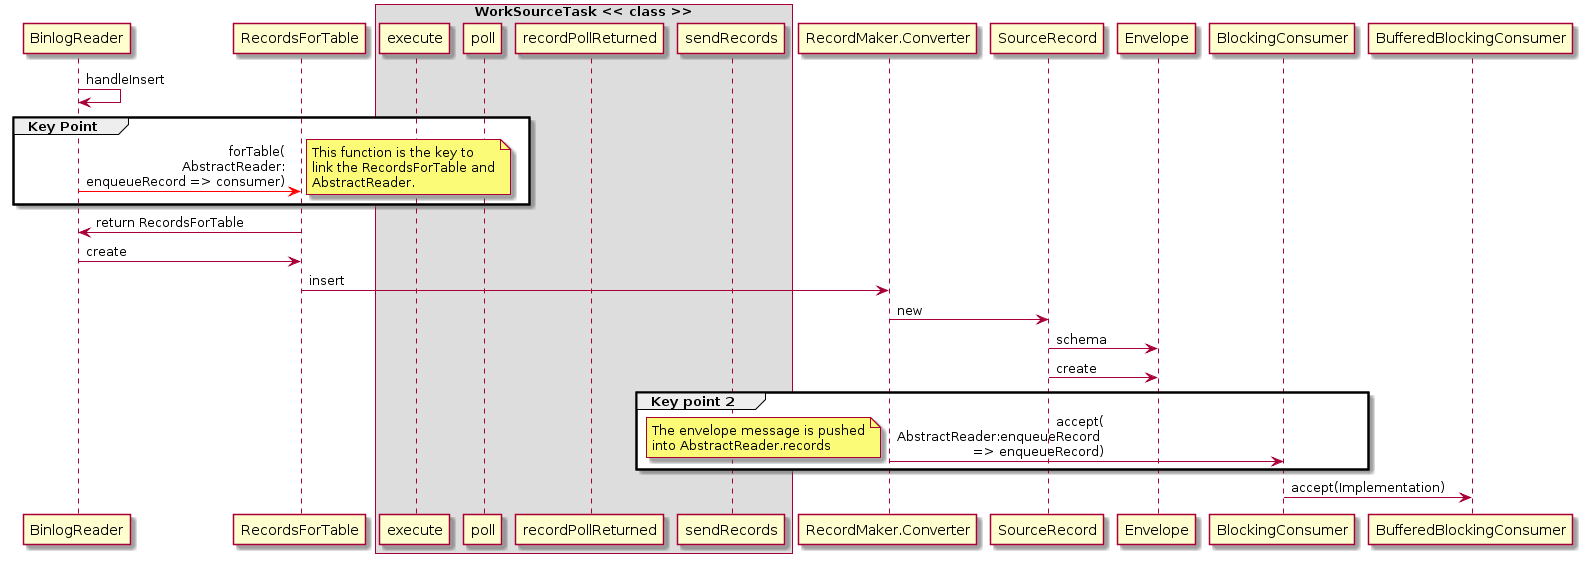

The diagram above was rendered by PlantUML. Its source (embedded in the PNG):
@startuml
participant BinlogReader
participant RecordsForTable

box WorkSourceTask << class >>
participant execute
participant poll
participant recordPollReturned
participant sendRecords
end box

BinlogReader -> BinlogReader : handleInsert
group Key Point
BinlogReader -[#red]> RecordsForTable : forTable(\rAbstractReader:\renqueueRecord => consumer)
note right
This function is the key to
link the RecordsForTable and
AbstractReader.
end note
end
BinlogReader <- RecordsForTable : return RecordsForTable
BinlogReader -> RecordsForTable : create
RecordsForTable -> RecordMaker.Converter : insert
RecordMaker.Converter -> SourceRecord : new
SourceRecord -> Envelope : schema
SourceRecord -> Envelope : create
group Key point 2
RecordMaker.Converter -> BlockingConsumer : accept(\rAbstractReader:enqueueRecord \r => enqueueRecord)
note left
The envelope message is pushed
into AbstractReader.records
end note
end
BlockingConsumer -> BufferedBlockingConsumer : accept(Implementation)
@enduml